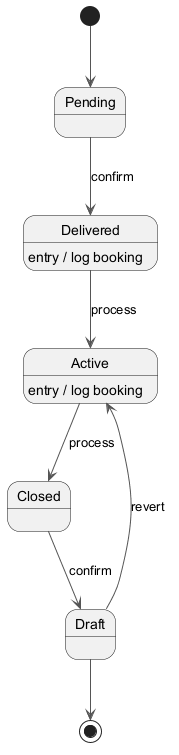

The diagram above was rendered by PlantUML. Its source (embedded in the PNG):
@startuml
skinparam backgroundColor #FFFFFF
skinparam classBackgroundColor #F1F8E9
skinparam classBorderColor #33691E
skinparam ArrowColor #555555
[*] --> Pending
Pending --> Delivered : confirm
Delivered --> Active : process
Delivered : entry / log booking
Active --> Closed : process
Active : entry / log booking
Closed --> Draft : confirm
Draft --> Active : revert
Draft --> [*]
@enduml